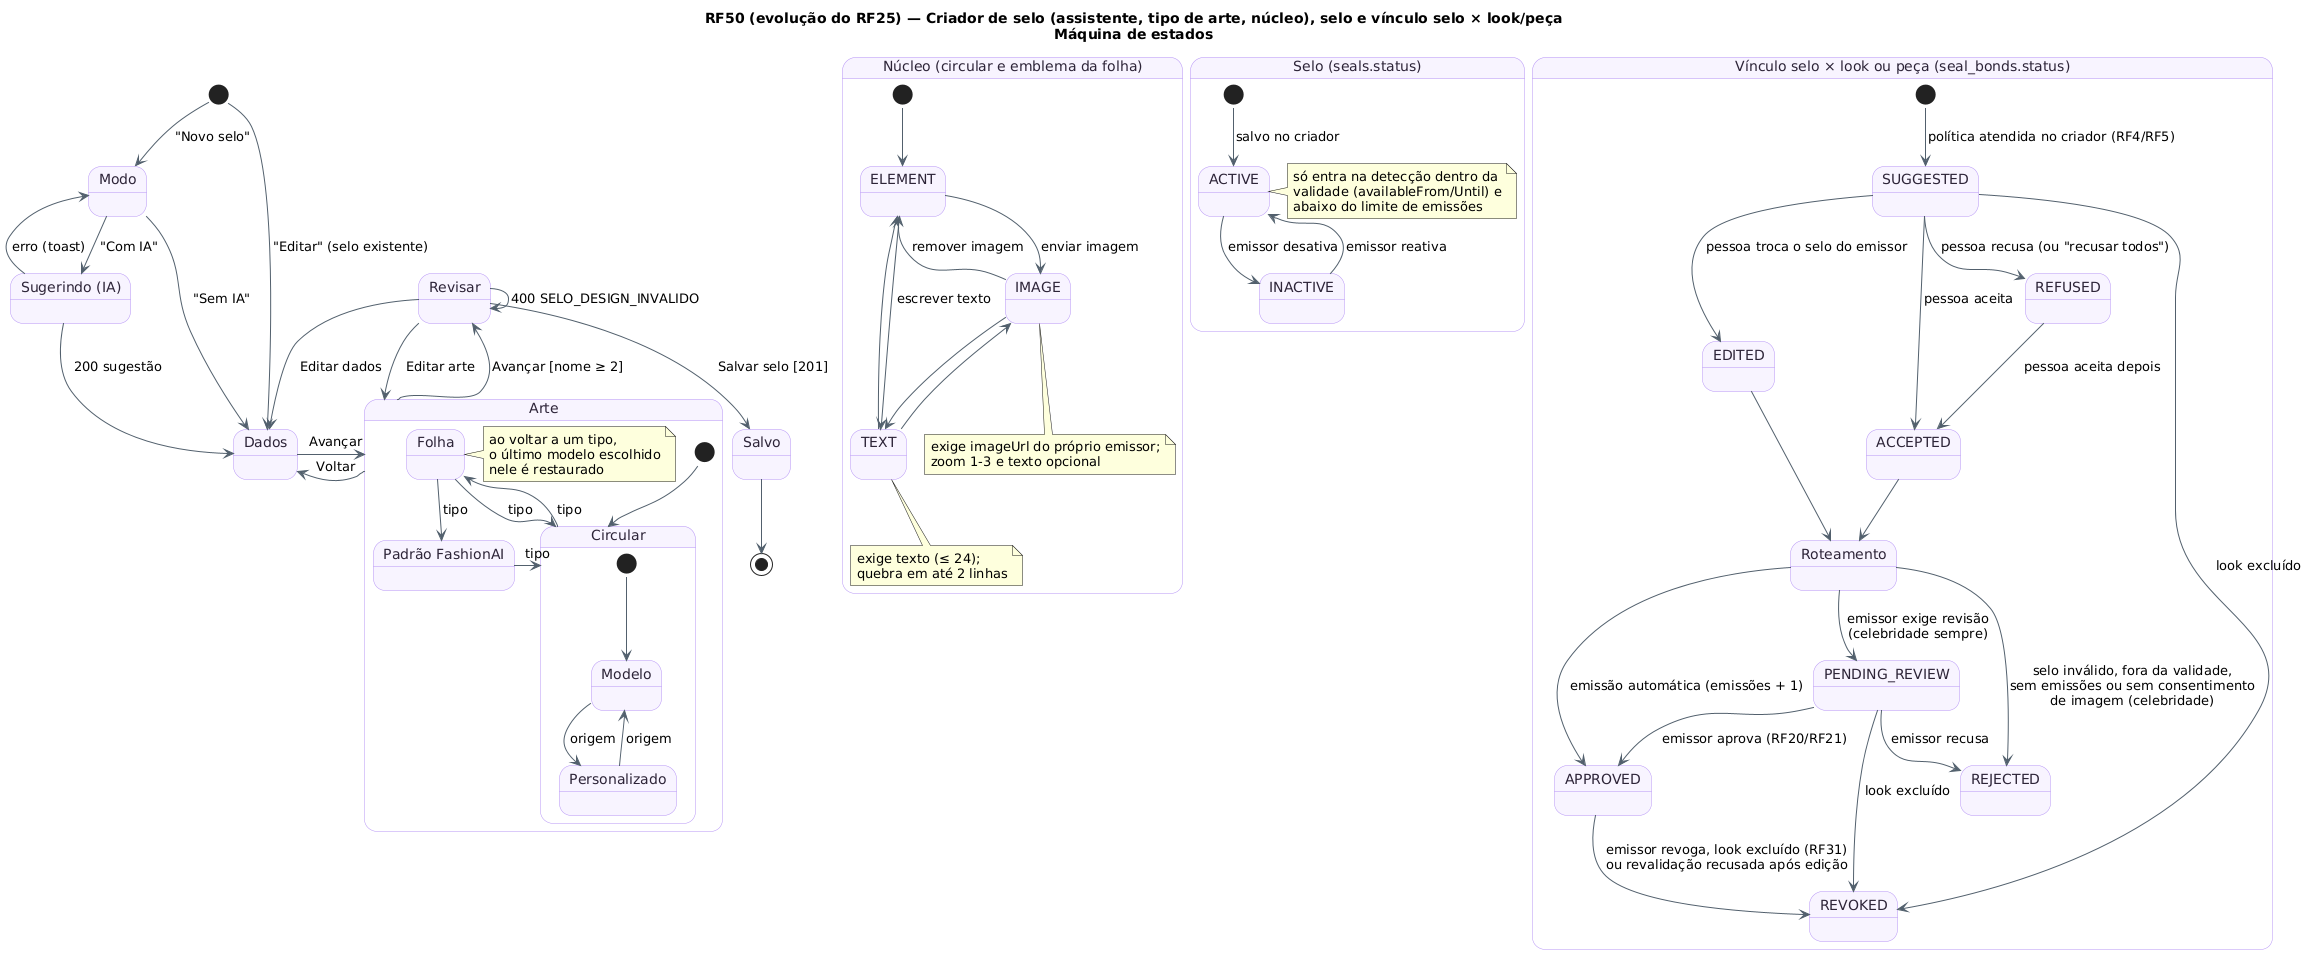

The diagram above was rendered by PlantUML. Its source (embedded in the PNG):
@startuml RF50_MaquinaDeEstados
!pragma layout smetana
!pragma layout smetana
title RF50 (evolução do RF25) — Criador de selo (assistente, tipo de arte, núcleo), selo e vínculo selo × look/peça\nMáquina de estados
skinparam backgroundColor #FFFFFF
skinparam state {
  BackgroundColor #F8F4FF
  BorderColor #B695F5
  FontColor #2D2438
  ArrowColor #52606D
}
[*] --> Modo : "Novo selo"
[*] --> Dados : "Editar" (selo existente)
state Modo
state "Sugerindo (IA)" as Sugerindo
state Dados
state Arte {
  [*] --> Circular
  state Circular {
    [*] --> Modelo
    Modelo --> Personalizado : origem
    Personalizado --> Modelo : origem
  }
  state Folha
  state "Padrão FashionAI" as FAI
  Circular --> Folha : tipo
  Folha --> FAI : tipo
  FAI --> Circular : tipo
  Folha --> Circular : tipo
  note right of Folha : ao voltar a um tipo,\no último modelo escolhido\nnele é restaurado
}
state Revisar
state Salvo
Modo --> Sugerindo : "Com IA"
Sugerindo --> Dados : 200 sugestão
Sugerindo --> Modo : erro (toast)
Modo --> Dados : "Sem IA"
Dados --> Arte : Avançar
Arte --> Dados : Voltar
Arte --> Revisar : Avançar [nome ≥ 2]
Revisar --> Dados : Editar dados
Revisar --> Arte : Editar arte
Revisar --> Salvo : Salvar selo [201]
Revisar --> Revisar : 400 SELO_DESIGN_INVALIDO
Salvo --> [*]

state "Núcleo (circular e emblema da folha)" as Nucleo {
  [*] --> ELEMENT
  ELEMENT --> IMAGE : enviar imagem
  ELEMENT --> TEXT : escrever texto
  IMAGE --> TEXT
  TEXT --> IMAGE
  IMAGE --> ELEMENT : remover imagem
  TEXT --> ELEMENT
  note bottom of IMAGE : exige imageUrl do próprio emissor;\nzoom 1-3 e texto opcional
  note bottom of TEXT : exige texto (≤ 24);\nquebra em até 2 linhas
}

state "Selo (seals.status)" as SeloVida {
  [*] --> ACTIVE : salvo no criador
  ACTIVE --> INACTIVE : emissor desativa
  INACTIVE --> ACTIVE : emissor reativa
  note right of ACTIVE : só entra na detecção dentro da\nvalidade (availableFrom/Until) e\nabaixo do limite de emissões
}

state "Vínculo selo × look ou peça (seal_bonds.status)" as Vinculo {
  [*] --> SUGGESTED : política atendida no criador (RF4/RF5)
  SUGGESTED --> ACCEPTED : pessoa aceita
  SUGGESTED --> EDITED : pessoa troca o selo do emissor
  SUGGESTED --> REFUSED : pessoa recusa (ou "recusar todos")
  REFUSED --> ACCEPTED : pessoa aceita depois
  ACCEPTED --> Roteamento
  EDITED --> Roteamento
  state Roteamento <<choice>>
  Roteamento --> REJECTED : selo inválido, fora da validade,\nsem emissões ou sem consentimento\nde imagem (celebridade)
  Roteamento --> PENDING_REVIEW : emissor exige revisão\n(celebridade sempre)
  Roteamento --> APPROVED : emissão automática (emissões + 1)
  PENDING_REVIEW --> APPROVED : emissor aprova (RF20/RF21)
  PENDING_REVIEW --> REJECTED : emissor recusa
  APPROVED --> REVOKED : emissor revoga, look excluído (RF31)\nou revalidação recusada após edição
  SUGGESTED --> REVOKED : look excluído
  PENDING_REVIEW --> REVOKED : look excluído
}
@enduml